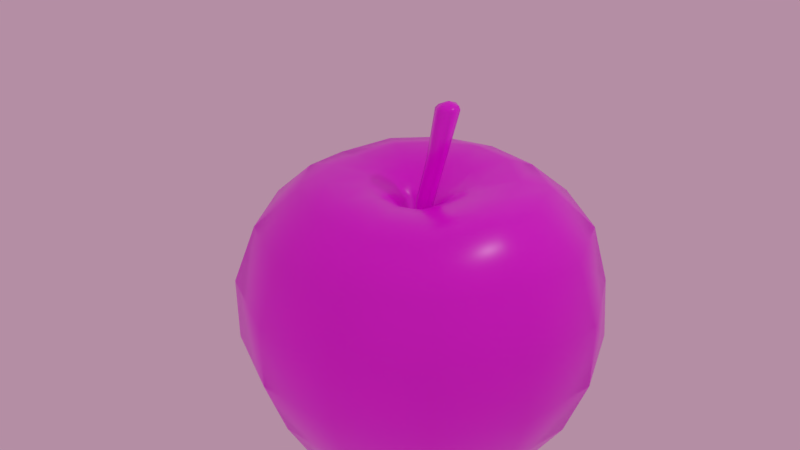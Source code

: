 # Source: apple1.blend  (saved by Blender 2.79.0; exported with 4.5.12 LTS)
import bpy
from mathutils import Matrix  # noqa: F401  (used for matrix-valued properties, if any)

bpy.ops.wm.read_factory_settings(use_empty=True)
scene = bpy.context.scene
scene.name = 'Scene'

# ---- collections
col_collection_1 = bpy.data.collections.new('Collection 1'); scene.collection.children.link(col_collection_1)

# ---- images (referenced by path relative to the original .blend; pixels are not part of the script)
import os
ASSET_DIR = os.environ.get("B2B_ASSET_DIR", "")  # directory of the original .blend (textures are referenced by path, not embedded)
HERE = os.path.dirname(os.path.abspath(__file__))  # packed textures are extracted next to this script under _unpacked/

def load_image(name, relpath, width, height, colorspace="sRGB"):
    """Load a texture the original file referenced (path relative to the .blend, or extracted next to this script)."""
    p = next((c for c in (os.path.join(HERE, relpath), os.path.join(ASSET_DIR, relpath)) if relpath and os.path.exists(c)), "")
    if p:
        img = bpy.data.images.load(p, check_existing=True)
        img.name = name
    else:  # same state as the original file: an image datablock whose file is absent (Cycles renders it pink)
        img = bpy.data.images.new(name, width, height)
        img.source = "FILE"
        img.filepath = "//" + (relpath or name)
    img.colorspace_settings.name = colorspace
    return img
img_apple_1_material_base_color_jpg = load_image('Apple_1_material_Base_Color.jpg', 'Apple_1_material_Base_Color.jpg', 1024, 1024, 'sRGB')
img_apple_1_material_roughness_jpg = load_image('Apple_1_material_Roughness.jpg', 'Apple_1_material_Roughness.jpg', 1024, 1024, 'sRGB')

# ---- materials (node trees are filled in below, after node groups)
mat_apple_1_material = bpy.data.materials.new('Apple_1_material')
mat_apple_1_material.alpha_threshold = 0.0
mat_apple_1_material.roughness = 0.5

# ---- node groups
ng_auto_smooth = bpy.data.node_groups.new('Auto Smooth', 'GeometryNodeTree')
_s = ng_auto_smooth.interface.new_socket(name='Geometry', in_out='OUTPUT', socket_type='NodeSocketGeometry')
_s = ng_auto_smooth.interface.new_socket(name='Geometry', in_out='INPUT', socket_type='NodeSocketGeometry')
_s = ng_auto_smooth.interface.new_socket(name='Angle', in_out='INPUT', socket_type='NodeSocketFloat')
_s.subtype = 'ANGLE'
_s.min_value = 0.0
_s.max_value = 3.142
ng_auto_smooth.is_modifier = True
_N = ng_auto_smooth.nodes; _L = ng_auto_smooth.links
n0 = _N.new('NodeGroupOutput'); n0.name = 'Group Output'; n0.location = (480, -100)
n1 = _N.new('NodeGroupInput'); n1.name = 'Group Input'; n1.location = (-420, -300)
n2 = _N.new('NodeGroupInput'); n2.name = 'Group Input.001'; n2.location = (-60, -100)
n3 = _N.new('GeometryNodeSetShadeSmooth'); n3.name = 'Set Shade Smooth'; n3.location = (120, -100)
n3.domain = 'EDGE'
n4 = _N.new('GeometryNodeSetShadeSmooth'); n4.name = 'Set Shade Smooth.001'; n4.location = (300, -100)
n5 = _N.new('GeometryNodeInputMeshEdgeAngle'); n5.name = 'Edge Angle'; n5.location = (-420, -220)
n6 = _N.new('GeometryNodeInputEdgeSmooth'); n6.name = 'Is Edge Smooth'; n6.location = (-60, -160)
n7 = _N.new('GeometryNodeInputShadeSmooth'); n7.name = 'Is Face Smooth'; n7.location = (-240, -340)
n8 = _N.new('FunctionNodeBooleanMath'); n8.name = 'Boolean Math'; n8.location = (-60, -220)
n9 = _N.new('FunctionNodeCompare'); n9.name = 'Compare'; n9.location = (-240, -180)
n9.operation = 'LESS_EQUAL'
_L.new(n5.outputs[0], n9.inputs[0])
_L.new(n4.outputs[0], n0.inputs[0])
_L.new(n1.outputs[1], n9.inputs[1])
_L.new(n9.outputs[0], n8.inputs[0])
_L.new(n7.outputs[0], n8.inputs[1])
_L.new(n2.outputs[0], n3.inputs[0])
_L.new(n6.outputs[0], n3.inputs[1])
_L.new(n3.outputs[0], n4.inputs[0])
_L.new(n8.outputs[0], n3.inputs[2])
n0.is_active_output = True

# ---- material node trees
mat_apple_1_material.use_nodes = True; mat_apple_1_material.node_tree.nodes.clear()
_N = mat_apple_1_material.node_tree.nodes; _L = mat_apple_1_material.node_tree.links
n0 = _N.new('ShaderNodeTexImage'); n0.name = 'Image Texture'; n0.location = (-420, 420)
n0.width = 140
n0.image = img_apple_1_material_base_color_jpg
n1 = _N.new('ShaderNodeBsdfPrincipled'); n1.name = 'Principled BSDF'; n1.location = (42, 344)
n1.width = 150
n1.subsurface_method = 'BURLEY'
n1.inputs[3].default_value = 1.45
n1.inputs[9].default_value = (1.0, 1.0, 1.0)
n2 = _N.new('ShaderNodeTexImage'); n2.name = 'Image Texture.001'; n2.location = (-278, 193)
n2.width = 154
n2.image = img_apple_1_material_roughness_jpg
n3 = _N.new('ShaderNodeOutputMaterial'); n3.name = 'Material Output'; n3.location = (300, 300)
_L.new(n1.outputs[0], n3.inputs[0])
_L.new(n2.outputs[0], n1.inputs[2])
_L.new(n0.outputs[0], n1.inputs[0])
n3.is_active_output = True

# ---- world
world_world = bpy.data.worlds.new('World'); scene.world = world_world
world_world.color = (0.4575, 0.2714, 0.3721)
world_world.use_sun_shadow = False
world_world.sun_shadow_jitter_overblur = 0.0
world_world.cycles.sampling_method = 'MANUAL'

# ---- cameras
cam_camera = bpy.data.cameras.new('Camera')
cam_camera.clip_end = 100.0
cam_camera.lens = 35.0
cam_camera.sensor_width = 32.0
cam_camera.sensor_height = 18.0
cam_camera.ortho_scale = 7.314
cam_camera.dof.focus_distance = 0.0

# ---- lights
light_lamp = bpy.data.lights.new('Lamp', 'POINT')
light_lamp.transmission_factor = 0.0
light_lamp.cutoff_distance = 30.0
light_lamp.energy = 100.0
light_lamp.shadow_buffer_clip_start = 1.001
light_lamp.shadow_soft_size = 0.1
light_lamp.shadow_maximum_resolution = 0.006
light_lamp.use_absolute_resolution = True

# ---- meshes
me_apple = bpy.data.meshes.new('apple')
me_apple.from_pydata([(-0.2151, 0.01824, 0.7587), (-1.503, 0.06164, 1.225), (-1.978, 0.1315, 0.8408), (-2.215, 0.1154, 0.1476), (-2.159, 0.1154, -0.6285), (-0.4369, -0.06682, -2.184), (-0.1876, 0.1005, 0.7689), (-1.31, 0.7248, 1.291), (-1.796, 1.005, 0.849), (-2.007, 1.123, 0.1476), (-1.951, 1.122, -0.6285), (-1.778, 1.011, -1.352), (-1.505, 0.8103, -1.876), (-0.3526, 0.07284, -2.179), (0.05096, 0.01901, 0.6201), (-0.08949, 0.1785, 0.7736), (-0.8419, 1.203, 1.315), (-1.156, 1.604, 0.9215), (-1.3, 1.848, 0.171), (-1.297, 1.827, -0.6285), (-1.158, 1.654, -1.351), (-0.9576, 1.382, -1.878), (-0.1686, 0.2434, -2.179), (-0.1723, 1.422, 1.316), (-0.2273, 1.876, 0.9365), (-0.2649, 2.165, 0.2454), (-0.2649, 2.152, -0.6123), (-0.2281, 1.935, -1.35), (-0.1956, 1.623, -1.884), (0.03888, 0.1832, 0.7736), (0.5588, 1.321, 1.316), (0.8061, 1.721, 0.9366), (0.8928, 1.995, 0.2455), (0.8928, 1.982, -0.6123), (0.8086, 1.778, -1.35), (0.6206, 1.515, -1.884), (0.02701, 0.2354, -2.164), (0.1655, 0.09844, 0.7754), (1.118, 0.9615, 1.306), (1.549, 1.279, 0.8511), (1.695, 1.407, 0.1614), (1.73, 1.471, -0.6285), (1.551, 1.288, -1.351), (1.268, 1.095, -1.879), (0.1573, 0.06898, -2.179), (1.429, 0.3373, 1.328), (1.965, 0.4223, 0.8537), (2.215, 0.4858, 0.1476), (2.215, 0.4858, -0.6285), (1.968, 0.4218, -1.351), (1.631, 0.3782, -1.879), (0.1375, -0.08244, 0.7633), (1.396, -0.3282, 1.327), (1.888, -0.4532, 0.855), (2.138, -0.511, 0.1476), (2.138, -0.511, -0.6285), (1.894, -0.4559, -1.35), (1.586, -0.3874, -1.884), (0.2219, -0.1231, -2.165), (1.082, -0.9734, 1.24), (1.446, -1.264, 0.8416), (1.644, -1.44, 0.1476), (1.644, -1.44, -0.6285), (1.451, -1.27, -1.35), (1.22, -1.077, -1.884), (0.08333, -0.2918, -2.172), (0.03309, -0.2117, 0.7673), (0.5056, -1.332, 1.225), (0.6832, -1.791, 0.8408), (0.7774, -2.039, 0.1476), (0.7774, -2.039, -0.6285), (0.6857, -1.798, -1.35), (0.5779, -1.522, -1.884), (-0.08953, -0.164, 0.7735), (-0.1791, -1.407, 1.288), (-0.2432, -1.901, 0.8408), (-0.2709, -2.165, 0.1476), (-0.2709, -2.165, -0.6285), (-0.244, -1.909, -1.35), (-0.1996, -1.617, -1.884), (-0.1292, -0.3534, -2.179), (-0.08712, -0.0555, -2.111), (-0.8447, -1.153, 1.288), (-1.162, -1.549, 0.8408), (-1.307, -1.778, 0.1476), (-1.307, -1.778, -0.6285), (-1.166, -1.555, -1.35), (-0.954, -1.339, -1.882), (-0.3066, -0.2512, -2.179), (-0.1877, -0.06239, 0.7689), (-1.308, -0.5899, 1.288), (-1.792, -0.7434, 0.8408), (-2.005, -0.8752, 0.1476), (-1.949, -0.8752, -0.6285), (-1.779, -0.7469, -1.35), (-1.48, -0.7082, -1.882), (-1.964, 0.1306, -1.351), (-1.661, 0.04282, -1.88), (-1.177, 0.6485, -2.148), (-0.7512, 1.105, -2.15), (-0.1557, 1.306, -2.153), (0.4806, 1.223, -2.152), (0.9923, 0.8841, -2.15), (1.28, 0.3229, -2.15), (1.203, -0.2962, -2.216), (0.967, -0.8348, -2.153), (0.4579, -1.187, -2.153), (-0.1578, -1.263, -2.153), (-0.7495, -1.042, -2.152), (-1.165, -0.5543, -2.152), (-1.297, 0.03829, -2.129), (-1.158, 0.03767, 1.27), (-1.002, 0.5487, 1.348), (-0.6395, 0.9254, 1.37), (-0.1337, 1.1, 1.414), (0.4134, 1.028, 1.417), (0.8433, 0.7436, 1.368), (1.084, 0.2696, 1.382), (1.068, -0.2461, 1.37), (0.8257, -0.7306, 1.294), (0.3868, -1.014, 1.312), (-0.1371, -1.073, 1.357), (-0.641, -0.8814, 1.357), (-1.001, -0.4639, 1.347), (-0.6997, 0.0263, 1.245), (-0.6055, 0.3294, 1.278), (-0.3899, 0.5549, 1.292), (-0.09245, 0.6599, 1.341), (0.228, 0.6182, 1.34), (0.4829, 0.4482, 1.292), (0.6259, 0.1688, 1.3), (0.6183, -0.1378, 1.29), (0.4748, -0.4221, 1.243), (0.2158, -0.5919, 1.261), (-0.09399, -0.6274, 1.286), (-0.3906, -0.5147, 1.286), (-0.605, -0.271, 1.278), (-0.4535, 0.02182, 1.139), (-0.3946, 0.2136, 1.161), (-0.2582, 0.3577, 1.171), (-0.07115, 0.4247, 1.171), (0.1299, 0.3995, 1.171), (0.292, 0.2915, 1.172), (0.3837, 0.115, 1.178), (0.3793, -0.08026, 1.169), (0.2862, -0.2579, 1.137), (0.1233, -0.4325, 1.152), (-0.07188, -0.3896, 1.168), (-0.2583, -0.3182, 1.168), (-0.342, -0.1659, 1.16), (-0.2863, 0.02009, 0.994), (-0.264, 0.1423, 1.008), (-0.1769, 0.2342, 1.014), (-0.05832, 0.2773, 1.014), (0.06865, 0.2611, 1.013), (0.1711, 0.1916, 1.013), (0.2287, 0.08, 1.016), (0.2269, -0.0438, 1.01), (0.1694, -0.1767, 0.9914), (0.06575, -0.2932, 1.003), (-0.05871, -0.263, 1.012), (-0.1612, -0.1958, 1.012), (-0.2122, -0.09976, 1.008), (-0.8743, 0.3886, -2.336), (-0.5826, 0.7113, -2.337), (-0.1725, 0.8602, -2.338), (0.2644, 0.8057, -2.338), (0.6216, 0.5624, -2.337), (0.823, 0.1747, -2.337), (0.8168, -0.2565, -2.338), (0.6148, -0.6403, -2.338), (0.2609, -0.8887, -2.291), (-0.1731, -0.9395, -2.338), (-0.5823, -0.7852, -2.338), (-0.8542, -0.4443, -2.292), (-0.9525, -0.01481, -2.236), (-0.5377, 0.1902, -2.269), (-0.3732, 0.3732, -2.269), (-0.1417, 0.4584, -2.27), (0.1049, 0.4278, -2.27), (0.3071, 0.2895, -2.269), (0.4212, 0.07049, -2.269), (0.4187, -0.1741, -2.319), (0.3043, -0.3916, -2.27), (0.1043, -0.5378, -2.2), (-0.1504, -0.5666, -2.237), (-0.3732, -0.4736, -2.27), (-0.5367, -0.2867, -2.27), (-0.6039, -0.04654, -2.242), (0.02081, 0.1, 0.6141), (0.3298, 0.1931, 2.295), (0.1075, 0.04996, 0.6141), (0.4417, 0.1245, 2.295), (0.1075, -0.05011, 0.6141), (0.4417, 0.01114, 2.295), (0.02081, -0.1001, 0.6141), (0.3298, -0.03359, 2.295), (-0.06586, -0.05011, 0.6141), (0.2317, 0.0231, 2.295), (-0.06586, 0.04996, 0.6141), (0.2317, 0.1365, 2.295), (0.2966, 0.09943, 1.652), (0.3074, -0.007418, 1.652), (0.1981, -0.0711, 1.652), (0.09965, -0.01426, 1.652), (0.09965, 0.09943, 1.652), (0.1981, 0.1563, 1.652), (0.1364, 0.07417, 1.055), (0.1364, -0.03271, 1.055), (0.04386, -0.08615, 1.055), (-0.0487, -0.03271, 1.055), (-0.0487, 0.07417, 1.055), (0.04386, 0.1276, 1.055), (0.4585, 0.1287, 2.254), (0.3226, 0.2112, 2.254), (0.4585, -0.01235, 2.254), (0.3226, -0.07093, 2.254), (0.2004, -0.0003879, 2.254), (0.2004, 0.1407, 2.254), (0.3298, 0.07978, 2.338)], [], [(3, 2, 8, 9), (81, 5, 13), (150, 0, 6, 151), (97, 96, 11, 12), (4, 3, 9, 10), (2, 1, 7, 8), (110, 97, 12, 98), (0, 14, 6), (96, 4, 10, 11), (10, 9, 18, 19), (8, 7, 16, 17), (98, 12, 21, 99), (6, 14, 15), (11, 10, 19, 20), (9, 8, 17, 18), (81, 13, 22), (151, 6, 15, 152), (12, 11, 20, 21), (17, 16, 23, 24), (99, 21, 28, 100), (20, 19, 26, 27), (18, 17, 24, 25), (152, 15, 153), (21, 20, 27, 28), (19, 18, 25, 26), (100, 28, 35, 101), (15, 14, 29), (27, 26, 33, 34), (25, 24, 31, 32), (81, 22, 36), (153, 15, 29, 154), (28, 27, 34, 35), (26, 25, 32, 33), (24, 23, 30, 31), (34, 33, 41, 42), (32, 31, 39, 40), (81, 36, 44), (154, 29, 37, 155), (35, 34, 42, 43), (33, 32, 40, 41), (31, 30, 38, 39), (101, 35, 43, 102), (29, 14, 37), (40, 39, 46, 47), (155, 37, 156), (43, 42, 49, 50), (41, 40, 47, 48), (39, 38, 45, 46), (102, 43, 50, 103), (42, 41, 48, 49), (156, 37, 51, 157), (50, 49, 56, 57), (48, 47, 54, 55), (46, 45, 52, 53), (103, 50, 57, 104), (37, 14, 51), (49, 48, 55, 56), (47, 46, 53, 54), (81, 44, 58), (55, 54, 61, 62), (53, 52, 59, 60), (104, 57, 64, 105), (56, 55, 62, 63), (54, 53, 60, 61), (81, 58, 65), (157, 51, 158), (57, 56, 63, 64), (60, 59, 67, 68), (105, 64, 72, 106), (51, 14, 66), (63, 62, 70, 71), (61, 60, 68, 69), (158, 51, 66, 159), (64, 63, 71, 72), (62, 61, 69, 70), (66, 14, 73), (71, 70, 77, 78), (69, 68, 75, 76), (81, 65, 80), (159, 66, 73, 160), (72, 71, 78, 79), (70, 69, 76, 77), (68, 67, 74, 75), (106, 72, 79, 107), (76, 75, 83, 84), (81, 80, 88), (160, 73, 161), (79, 78, 86, 87), (77, 76, 84, 85), (75, 74, 82, 83), (107, 79, 87, 108), (78, 77, 85, 86), (161, 73, 89, 162), (87, 86, 94, 95), (85, 84, 92, 93), (83, 82, 90, 91), (108, 87, 95, 109), (73, 14, 89), (86, 85, 93, 94), (84, 83, 91, 92), (95, 94, 96, 97), (93, 92, 3, 4), (91, 90, 1, 2), (109, 95, 97, 110), (89, 14, 0), (94, 93, 4, 96), (92, 91, 2, 3), (81, 88, 5), (162, 89, 0, 150), (174, 109, 110, 175), (173, 108, 109, 174), (172, 107, 108, 173), (171, 106, 107, 172), (170, 105, 106, 171), (169, 104, 105, 170), (168, 103, 104, 169), (167, 102, 103, 168), (166, 101, 102, 167), (165, 100, 101, 166), (164, 99, 100, 165), (163, 98, 99, 164), (175, 110, 98, 163), (90, 123, 111, 1), (82, 122, 123, 90), (74, 121, 122, 82), (67, 120, 121, 74), (59, 119, 120, 67), (52, 118, 119, 59), (45, 117, 118, 52), (38, 116, 117, 45), (30, 115, 116, 38), (23, 114, 115, 30), (16, 113, 114, 23), (7, 112, 113, 16), (1, 111, 112, 7), (123, 136, 124, 111), (122, 135, 136, 123), (121, 134, 135, 122), (120, 133, 134, 121), (119, 132, 133, 120), (118, 131, 132, 119), (117, 130, 131, 118), (116, 129, 130, 117), (115, 128, 129, 116), (114, 127, 128, 115), (113, 126, 127, 114), (112, 125, 126, 113), (111, 124, 125, 112), (136, 149, 137, 124), (135, 148, 149, 136), (134, 147, 148, 135), (133, 146, 147, 134), (132, 145, 146, 133), (131, 144, 145, 132), (130, 143, 144, 131), (129, 142, 143, 130), (128, 141, 142, 129), (127, 140, 141, 128), (126, 139, 140, 127), (125, 138, 139, 126), (124, 137, 138, 125), (149, 162, 150, 137), (148, 161, 162, 149), (147, 160, 161, 148), (146, 159, 160, 147), (145, 158, 159, 146), (144, 157, 158, 145), (143, 156, 157, 144), (142, 155, 156, 143), (141, 154, 155, 142), (140, 153, 154, 141), (139, 152, 153, 140), (138, 151, 152, 139), (137, 150, 151, 138), (188, 175, 163, 176), (176, 163, 164, 177), (177, 164, 165, 178), (178, 165, 166, 179), (179, 166, 167, 180), (180, 167, 168, 181), (181, 168, 169, 182), (182, 169, 170, 183), (183, 170, 171, 184), (184, 171, 172, 185), (185, 172, 173, 186), (186, 173, 174, 187), (187, 174, 175, 188), (88, 187, 188, 5), (88, 186, 187), (80, 185, 186, 88), (65, 184, 185, 80), (65, 183, 184), (58, 182, 183, 65), (44, 181, 182, 58), (44, 180, 181), (36, 179, 180, 44), (22, 178, 179, 36), (22, 177, 178), (13, 176, 177, 22), (5, 188, 176, 13), (206, 214, 213, 201), (201, 213, 215, 202), (202, 215, 216, 203), (196, 194, 219), (203, 216, 217, 204), (204, 217, 218, 205), (189, 191, 193, 195, 197, 199), (212, 206, 201, 207), (207, 201, 202, 208), (208, 202, 203, 209), (209, 203, 204, 210), (210, 204, 205, 211), (211, 205, 206, 212), (199, 211, 212, 189), (197, 210, 211, 199), (195, 209, 210, 197), (193, 208, 209, 195), (191, 207, 208, 193), (189, 212, 207, 191), (205, 218, 214, 206), (190, 192, 213, 214), (192, 194, 215, 213), (194, 196, 216, 215), (196, 198, 217, 216), (198, 200, 218, 217), (200, 190, 214, 218), (198, 196, 219), (200, 198, 219), (192, 190, 219), (190, 200, 219), (194, 192, 219)])
me_apple.polygons.foreach_set('use_smooth', [True] * 231)
_uv = me_apple.uv_layers.new(name='UVMap')
_uv.uv.foreach_set('vector', [0.4531, 0.4659, 0.5174, 0.4321, 0.5668, 0.4903, 0.5277, 0.5496, 0.2377, 0.7637, 0.2157, 0.7619, 0.222, 0.7537, 0.2838, 0.2986, 0.28, 0.2785, 0.2846, 0.2769, 0.2976, 0.2937, 0.1258, 0.7436, 0.07907, 0.7294, 0.1055, 0.6572, 0.1434, 0.6899, 0.3489, 0.5239, 0.4531, 0.4659, 0.5277, 0.5496, 0.4732, 0.6446, 0.5174, 0.4321, 0.5593, 0.4023, 0.5982, 0.4406, 0.5668, 0.4903, 0.1568, 0.7479, 0.1258, 0.7436, 0.1434, 0.6899, 0.1703, 0.7073, 0.28, 0.2785, 0.2776, 0.2662, 0.2846, 0.2769, 0.07907, 0.7294, 0.001696, 0.7187, 0.04818, 0.6131, 0.1055, 0.6572, 0.4732, 0.6446, 0.5277, 0.5496, 0.6312, 0.5847, 0.6184, 0.6893, 0.5668, 0.4903, 0.5982, 0.4406, 0.6479, 0.455, 0.6393, 0.5061, 0.1703, 0.7073, 0.1434, 0.6899, 0.1873, 0.653, 0.2027, 0.6802, 0.2846, 0.2769, 0.2776, 0.2662, 0.288, 0.2709, 0.1055, 0.6572, 0.04818, 0.6131, 0.1272, 0.5444, 0.1642, 0.6095, 0.5277, 0.5496, 0.5668, 0.4903, 0.6393, 0.5061, 0.6312, 0.5847, 0.2377, 0.7637, 0.222, 0.7537, 0.2348, 0.7446, 0.2976, 0.2937, 0.2846, 0.2769, 0.288, 0.2709, 0.3077, 0.2829, 0.1434, 0.6899, 0.1055, 0.6572, 0.1642, 0.6095, 0.1873, 0.653, 0.6393, 0.5061, 0.6479, 0.455, 0.7003, 0.4449, 0.7184, 0.4891, 0.2027, 0.6802, 0.1873, 0.653, 0.2441, 0.6431, 0.244, 0.6723, 0.1642, 0.6095, 0.1272, 0.5444, 0.2435, 0.5155, 0.2452, 0.5929, 0.6312, 0.5847, 0.6393, 0.5061, 0.7184, 0.4891, 0.7437, 0.5564, 0.3077, 0.2829, 0.288, 0.2709, 0.3109, 0.2678, 0.1873, 0.653, 0.1642, 0.6095, 0.2452, 0.5929, 0.2441, 0.6431, 0.6184, 0.6893, 0.6312, 0.5847, 0.7437, 0.5564, 0.7923, 0.6711, 0.244, 0.6723, 0.2441, 0.6431, 0.3013, 0.6571, 0.2858, 0.6823, 0.288, 0.2709, 0.2776, 0.2662, 0.2871, 0.2637, 0.2452, 0.5929, 0.2435, 0.5155, 0.3701, 0.5485, 0.3307, 0.6176, 0.7437, 0.5564, 0.7184, 0.4891, 0.7856, 0.4363, 0.8419, 0.4833, 0.2377, 0.7637, 0.2348, 0.7446, 0.2468, 0.7468, 0.3109, 0.2678, 0.288, 0.2709, 0.2871, 0.2637, 0.3065, 0.2534, 0.2441, 0.6431, 0.2452, 0.5929, 0.3307, 0.6176, 0.3013, 0.6571, 0.7923, 0.6711, 0.7437, 0.5564, 0.8419, 0.4833, 0.935, 0.5501, 0.7184, 0.4891, 0.7003, 0.4449, 0.7449, 0.4123, 0.7856, 0.4363, 0.3307, 0.6176, 0.3701, 0.5485, 0.4486, 0.6248, 0.3885, 0.6675, 0.8419, 0.4833, 0.7856, 0.4363, 0.8245, 0.3764, 0.8948, 0.389, 0.2377, 0.7637, 0.2468, 0.7468, 0.2539, 0.7578, 0.3065, 0.2534, 0.2871, 0.2637, 0.2809, 0.258, 0.2975, 0.2418, 0.3013, 0.6571, 0.3307, 0.6176, 0.3885, 0.6675, 0.3443, 0.6926, 0.935, 0.5501, 0.8419, 0.4833, 0.8948, 0.389, 0.9929, 0.4106, 0.7856, 0.4363, 0.7449, 0.4123, 0.769, 0.3684, 0.8245, 0.3764, 0.2858, 0.6823, 0.3013, 0.6571, 0.3443, 0.6926, 0.3177, 0.7088, 0.2871, 0.2637, 0.2776, 0.2662, 0.2809, 0.258, 0.8948, 0.389, 0.8245, 0.3764, 0.822, 0.2972, 0.8892, 0.2772, 0.2975, 0.2418, 0.2809, 0.258, 0.283, 0.2356, 0.3443, 0.6926, 0.3885, 0.6675, 0.4142, 0.7449, 0.365, 0.7472, 0.9929, 0.4106, 0.8948, 0.389, 0.8892, 0.2772, 0.9856, 0.249, 0.8245, 0.3764, 0.769, 0.3684, 0.7676, 0.3155, 0.822, 0.2972, 0.3177, 0.7088, 0.3443, 0.6926, 0.365, 0.7472, 0.3331, 0.7489, 0.3885, 0.6675, 0.4486, 0.6248, 0.4885, 0.7355, 0.4142, 0.7449, 0.283, 0.2356, 0.2809, 0.258, 0.2715, 0.2605, 0.2676, 0.2356, 0.365, 0.7472, 0.4142, 0.7449, 0.4017, 0.8188, 0.3549, 0.8023, 0.9856, 0.249, 0.8892, 0.2772, 0.8355, 0.1862, 0.9116, 0.1169, 0.822, 0.2972, 0.7676, 0.3155, 0.7414, 0.2735, 0.7814, 0.2366, 0.3331, 0.7489, 0.365, 0.7472, 0.3549, 0.8023, 0.3211, 0.7892, 0.2809, 0.258, 0.2776, 0.2662, 0.2715, 0.2605, 0.4142, 0.7449, 0.4885, 0.7355, 0.4731, 0.8438, 0.4017, 0.8188, 0.8892, 0.2772, 0.822, 0.2972, 0.7814, 0.2366, 0.8355, 0.1862, 0.2377, 0.7637, 0.2539, 0.7578, 0.2561, 0.77, 0.9116, 0.1169, 0.8355, 0.1862, 0.7419, 0.1242, 0.7786, 0.02774, 0.7814, 0.2366, 0.7414, 0.2735, 0.6989, 0.2384, 0.7184, 0.1922, 0.3211, 0.7892, 0.3549, 0.8023, 0.322, 0.8484, 0.3026, 0.8241, 0.4017, 0.8188, 0.4731, 0.8438, 0.4086, 0.9404, 0.356, 0.8845, 0.8355, 0.1862, 0.7814, 0.2366, 0.7184, 0.1922, 0.7419, 0.1242, 0.2377, 0.7637, 0.2561, 0.77, 0.2466, 0.7797, 0.2676, 0.2356, 0.2715, 0.2605, 0.2525, 0.2473, 0.3549, 0.8023, 0.4017, 0.8188, 0.356, 0.8845, 0.322, 0.8484, 0.7184, 0.1922, 0.6989, 0.2384, 0.6451, 0.2337, 0.6398, 0.1817, 0.3026, 0.8241, 0.322, 0.8484, 0.2721, 0.8737, 0.2655, 0.8435, 0.2715, 0.2605, 0.2776, 0.2662, 0.2657, 0.2674, 0.356, 0.8845, 0.4086, 0.9404, 0.3053, 0.997, 0.2845, 0.9226, 0.7419, 0.1242, 0.7184, 0.1922, 0.6398, 0.1817, 0.6313, 0.1115, 0.2525, 0.2473, 0.2715, 0.2605, 0.2657, 0.2674, 0.2437, 0.2654, 0.322, 0.8484, 0.356, 0.8845, 0.2845, 0.9226, 0.2721, 0.8737, 0.7786, 0.02774, 0.7419, 0.1242, 0.6313, 0.1115, 0.6204, 0.008331, 0.2657, 0.2674, 0.2776, 0.2662, 0.2685, 0.2744, 0.2845, 0.9226, 0.3053, 0.997, 0.1865, 0.9984, 0.2028, 0.9225, 0.6313, 0.1115, 0.6398, 0.1817, 0.5651, 0.2113, 0.526, 0.1503, 0.2377, 0.7637, 0.2466, 0.7797, 0.2329, 0.7821, 0.2437, 0.2654, 0.2657, 0.2674, 0.2685, 0.2744, 0.2466, 0.2809, 0.2721, 0.8737, 0.2845, 0.9226, 0.2028, 0.9225, 0.2161, 0.8749, 0.6204, 0.008331, 0.6313, 0.1115, 0.526, 0.1503, 0.4687, 0.0626, 0.6398, 0.1817, 0.6451, 0.2337, 0.5967, 0.2557, 0.5651, 0.2113, 0.2655, 0.8435, 0.2721, 0.8737, 0.2161, 0.8749, 0.2236, 0.8443, 0.526, 0.1503, 0.5651, 0.2113, 0.5097, 0.2748, 0.4467, 0.2385, 0.2377, 0.7637, 0.2329, 0.7821, 0.2226, 0.7744, 0.2466, 0.2809, 0.2685, 0.2744, 0.2559, 0.2919, 0.2161, 0.8749, 0.2028, 0.9225, 0.1276, 0.8819, 0.1645, 0.849, 0.4687, 0.0626, 0.526, 0.1503, 0.4467, 0.2385, 0.3531, 0.188, 0.5651, 0.2113, 0.5967, 0.2557, 0.561, 0.2957, 0.5097, 0.2748, 0.2236, 0.8443, 0.2161, 0.8749, 0.1645, 0.849, 0.1854, 0.8253, 0.2028, 0.9225, 0.1865, 0.9984, 0.07684, 0.9413, 0.1276, 0.8819, 0.2559, 0.2919, 0.2685, 0.2744, 0.2752, 0.2786, 0.2666, 0.2977, 0.1645, 0.849, 0.1276, 0.8819, 0.08317, 0.8066, 0.1322, 0.7993, 0.3531, 0.188, 0.4467, 0.2385, 0.4223, 0.3588, 0.3111, 0.3577, 0.5097, 0.2748, 0.561, 0.2957, 0.5504, 0.3497, 0.499, 0.3582, 0.1854, 0.8253, 0.1645, 0.849, 0.1322, 0.7993, 0.162, 0.789, 0.2685, 0.2744, 0.2776, 0.2662, 0.2752, 0.2786, 0.1276, 0.8819, 0.07684, 0.9413, 0.01152, 0.8348, 0.08317, 0.8066, 0.4467, 0.2385, 0.5097, 0.2748, 0.499, 0.3582, 0.4223, 0.3588, 0.1322, 0.7993, 0.08317, 0.8066, 0.07907, 0.7294, 0.1258, 0.7436, 0.3111, 0.3577, 0.4223, 0.3588, 0.4531, 0.4659, 0.3489, 0.5239, 0.499, 0.3582, 0.5504, 0.3497, 0.5593, 0.4023, 0.5174, 0.4321, 0.162, 0.789, 0.1322, 0.7993, 0.1258, 0.7436, 0.1568, 0.7479, 0.2752, 0.2786, 0.2776, 0.2662, 0.28, 0.2785, 0.08317, 0.8066, 0.01152, 0.8348, 0.001696, 0.7187, 0.07907, 0.7294, 0.4223, 0.3588, 0.499, 0.3582, 0.5174, 0.4321, 0.4531, 0.4659, 0.2377, 0.7637, 0.2226, 0.7744, 0.2157, 0.7619, 0.2666, 0.2977, 0.2752, 0.2786, 0.28, 0.2785, 0.2838, 0.2986, 0.1851, 0.7839, 0.162, 0.789, 0.1568, 0.7479, 0.1812, 0.7544, 0.2009, 0.8072, 0.1854, 0.8253, 0.162, 0.789, 0.1851, 0.7839, 0.2253, 0.8199, 0.2236, 0.8443, 0.1854, 0.8253, 0.2009, 0.8072, 0.2541, 0.8202, 0.2655, 0.8435, 0.2236, 0.8443, 0.2253, 0.8199, 0.2792, 0.8064, 0.3026, 0.8241, 0.2655, 0.8435, 0.2541, 0.8202, 0.2953, 0.7834, 0.3211, 0.7892, 0.3026, 0.8241, 0.2792, 0.8064, 0.299, 0.7557, 0.3331, 0.7489, 0.3211, 0.7892, 0.2953, 0.7834, 0.2888, 0.7287, 0.3177, 0.7088, 0.3331, 0.7489, 0.299, 0.7557, 0.2672, 0.7102, 0.2858, 0.6823, 0.3177, 0.7088, 0.2888, 0.7287, 0.2393, 0.7035, 0.244, 0.6723, 0.2858, 0.6823, 0.2672, 0.7102, 0.2116, 0.7099, 0.2027, 0.6802, 0.244, 0.6723, 0.2393, 0.7035, 0.1907, 0.7282, 0.1703, 0.7073, 0.2027, 0.6802, 0.2116, 0.7099, 0.1812, 0.7544, 0.1568, 0.7479, 0.1703, 0.7073, 0.1907, 0.7282, 0.5504, 0.3497, 0.5757, 0.347, 0.5829, 0.3875, 0.5593, 0.4023, 0.561, 0.2957, 0.5849, 0.3067, 0.5757, 0.347, 0.5504, 0.3497, 0.5967, 0.2557, 0.6114, 0.2765, 0.5849, 0.3067, 0.561, 0.2957, 0.6451, 0.2337, 0.6486, 0.2612, 0.6114, 0.2765, 0.5967, 0.2557, 0.6989, 0.2384, 0.6893, 0.265, 0.6486, 0.2612, 0.6451, 0.2337, 0.7414, 0.2735, 0.7227, 0.2902, 0.6893, 0.265, 0.6989, 0.2384, 0.7676, 0.3155, 0.7417, 0.3234, 0.7227, 0.2902, 0.7414, 0.2735, 0.769, 0.3684, 0.7424, 0.3636, 0.7417, 0.3234, 0.7676, 0.3155, 0.7449, 0.4123, 0.7239, 0.3976, 0.7424, 0.3636, 0.769, 0.3684, 0.7003, 0.4449, 0.691, 0.4214, 0.7239, 0.3976, 0.7449, 0.4123, 0.6479, 0.455, 0.6514, 0.4286, 0.691, 0.4214, 0.7003, 0.4449, 0.5982, 0.4406, 0.6131, 0.4169, 0.6514, 0.4286, 0.6479, 0.455, 0.5593, 0.4023, 0.5829, 0.3875, 0.6131, 0.4169, 0.5982, 0.4406, 0.5757, 0.347, 0.609, 0.3459, 0.6142, 0.3695, 0.5829, 0.3875, 0.5849, 0.3067, 0.6145, 0.3223, 0.609, 0.3459, 0.5757, 0.347, 0.6114, 0.2765, 0.6301, 0.3045, 0.6145, 0.3223, 0.5849, 0.3067, 0.6486, 0.2612, 0.6524, 0.2965, 0.6301, 0.3045, 0.6114, 0.2765, 0.6893, 0.265, 0.6762, 0.299, 0.6524, 0.2965, 0.6486, 0.2612, 0.7227, 0.2902, 0.6963, 0.3127, 0.6762, 0.299, 0.6893, 0.265, 0.7417, 0.3234, 0.7073, 0.3327, 0.6963, 0.3127, 0.7227, 0.2902, 0.7424, 0.3636, 0.7072, 0.3563, 0.7073, 0.3327, 0.7417, 0.3234, 0.7239, 0.3976, 0.6971, 0.3772, 0.7072, 0.3563, 0.7424, 0.3636, 0.691, 0.4214, 0.6779, 0.3912, 0.6971, 0.3772, 0.7239, 0.3976, 0.6514, 0.4286, 0.6542, 0.3943, 0.6779, 0.3912, 0.691, 0.4214, 0.6131, 0.4169, 0.6316, 0.3872, 0.6542, 0.3943, 0.6514, 0.4286, 0.5829, 0.3875, 0.6142, 0.3695, 0.6316, 0.3872, 0.6131, 0.4169, 0.609, 0.3459, 0.6311, 0.3437, 0.632, 0.3596, 0.6142, 0.3695, 0.6145, 0.3223, 0.6315, 0.3314, 0.6311, 0.3437, 0.609, 0.3459, 0.6301, 0.3045, 0.6406, 0.3206, 0.6315, 0.3314, 0.6145, 0.3223, 0.6524, 0.2965, 0.6524, 0.3125, 0.6406, 0.3206, 0.6301, 0.3045, 0.6762, 0.299, 0.6688, 0.3178, 0.6524, 0.3125, 0.6524, 0.2965, 0.6963, 0.3127, 0.6811, 0.3254, 0.6688, 0.3178, 0.6762, 0.299, 0.7073, 0.3327, 0.6877, 0.3376, 0.6811, 0.3254, 0.6963, 0.3127, 0.7072, 0.3563, 0.6875, 0.3518, 0.6877, 0.3376, 0.7073, 0.3327, 0.6971, 0.3772, 0.6807, 0.364, 0.6875, 0.3518, 0.7072, 0.3563, 0.6779, 0.3912, 0.6692, 0.3723, 0.6807, 0.364, 0.6971, 0.3772, 0.6542, 0.3943, 0.6554, 0.3748, 0.6692, 0.3723, 0.6779, 0.3912, 0.6316, 0.3872, 0.6419, 0.3703, 0.6554, 0.3748, 0.6542, 0.3943, 0.6142, 0.3695, 0.632, 0.3596, 0.6419, 0.3703, 0.6316, 0.3872, 0.6311, 0.3437, 0.6448, 0.3439, 0.6447, 0.3524, 0.632, 0.3596, 0.6315, 0.3314, 0.6449, 0.3372, 0.6448, 0.3439, 0.6311, 0.3437, 0.6406, 0.3206, 0.6485, 0.3308, 0.6449, 0.3372, 0.6315, 0.3314, 0.6524, 0.3125, 0.6543, 0.326, 0.6485, 0.3308, 0.6406, 0.3206, 0.6688, 0.3178, 0.6626, 0.3294, 0.6543, 0.326, 0.6524, 0.3125, 0.6811, 0.3254, 0.6696, 0.3346, 0.6626, 0.3294, 0.6688, 0.3178, 0.6877, 0.3376, 0.6734, 0.3411, 0.6696, 0.3346, 0.6811, 0.3254, 0.6875, 0.3518, 0.6732, 0.3487, 0.6734, 0.3411, 0.6877, 0.3376, 0.6807, 0.364, 0.6696, 0.3554, 0.6732, 0.3487, 0.6875, 0.3518, 0.6692, 0.3723, 0.6634, 0.3598, 0.6696, 0.3554, 0.6807, 0.364, 0.6554, 0.3748, 0.656, 0.3608, 0.6634, 0.3598, 0.6692, 0.3723, 0.6419, 0.3703, 0.6489, 0.3583, 0.656, 0.3608, 0.6554, 0.3748, 0.632, 0.3596, 0.6447, 0.3524, 0.6489, 0.3583, 0.6419, 0.3703, 0.2044, 0.7592, 0.1812, 0.7544, 0.1907, 0.7282, 0.2104, 0.7441, 0.2104, 0.7441, 0.1907, 0.7282, 0.2116, 0.7099, 0.2225, 0.7336, 0.2225, 0.7336, 0.2116, 0.7099, 0.2393, 0.7035, 0.2382, 0.73, 0.2382, 0.73, 0.2393, 0.7035, 0.2672, 0.7102, 0.2539, 0.7339, 0.2539, 0.7339, 0.2672, 0.7102, 0.2888, 0.7287, 0.2659, 0.7444, 0.2659, 0.7444, 0.2888, 0.7287, 0.299, 0.7557, 0.2717, 0.7595, 0.2717, 0.7595, 0.299, 0.7557, 0.2953, 0.7834, 0.2707, 0.7756, 0.2707, 0.7756, 0.2953, 0.7834, 0.2792, 0.8064, 0.261, 0.7881, 0.261, 0.7881, 0.2792, 0.8064, 0.2541, 0.8202, 0.2463, 0.7955, 0.2463, 0.7955, 0.2541, 0.8202, 0.2253, 0.8199, 0.2297, 0.7958, 0.2297, 0.7958, 0.2253, 0.8199, 0.2009, 0.8072, 0.216, 0.7886, 0.216, 0.7886, 0.2009, 0.8072, 0.1851, 0.7839, 0.2067, 0.7756, 0.2067, 0.7756, 0.1851, 0.7839, 0.1812, 0.7544, 0.2044, 0.7592, 0.2226, 0.7744, 0.2067, 0.7756, 0.2044, 0.7592, 0.2157, 0.7619, 0.2226, 0.7744, 0.216, 0.7886, 0.2067, 0.7756, 0.2329, 0.7821, 0.2297, 0.7958, 0.216, 0.7886, 0.2226, 0.7744, 0.2466, 0.7797, 0.2463, 0.7955, 0.2297, 0.7958, 0.2329, 0.7821, 0.2466, 0.7797, 0.261, 0.7881, 0.2463, 0.7955, 0.2561, 0.77, 0.2707, 0.7756, 0.261, 0.7881, 0.2466, 0.7797, 0.2539, 0.7578, 0.2717, 0.7595, 0.2707, 0.7756, 0.2561, 0.77, 0.2539, 0.7578, 0.2659, 0.7444, 0.2717, 0.7595, 0.2468, 0.7468, 0.2539, 0.7339, 0.2659, 0.7444, 0.2539, 0.7578, 0.2348, 0.7446, 0.2382, 0.73, 0.2539, 0.7339, 0.2468, 0.7468, 0.2348, 0.7446, 0.2225, 0.7336, 0.2382, 0.73, 0.222, 0.7537, 0.2104, 0.7441, 0.2225, 0.7336, 0.2348, 0.7446, 0.2157, 0.7619, 0.2044, 0.7592, 0.2104, 0.7441, 0.222, 0.7537, 0.3001, 0.4282, 0.3099, 0.4882, 0.2949, 0.4926, 0.2893, 0.4311, 0.2893, 0.4311, 0.2949, 0.4926, 0.281, 0.4933, 0.2787, 0.4317, 0.2787, 0.4317, 0.281, 0.4933, 0.2667, 0.4906, 0.2663, 0.4293, 0.189, 0.3756, 0.1947, 0.3653, 0.2002, 0.3761, 0.2663, 0.4293, 0.2667, 0.4906, 0.253, 0.4884, 0.255, 0.4272, 0.255, 0.4272, 0.253, 0.4884, 0.2393, 0.4884, 0.2433, 0.4274, 0.2023, 0.4001, 0.1974, 0.4088, 0.1874, 0.4088, 0.1824, 0.4001, 0.1874, 0.3915, 0.1974, 0.3915, 0.297, 0.3668, 0.3001, 0.4282, 0.2893, 0.4311, 0.2865, 0.3685, 0.2865, 0.3685, 0.2893, 0.4311, 0.2787, 0.4317, 0.2755, 0.3685, 0.2755, 0.3685, 0.2787, 0.4317, 0.2663, 0.4293, 0.2648, 0.3671, 0.2648, 0.3671, 0.2663, 0.4293, 0.255, 0.4272, 0.2545, 0.3661, 0.2545, 0.3661, 0.255, 0.4272, 0.2433, 0.4274, 0.2443, 0.3665, 0.2443, 0.3665, 0.2433, 0.4274, 0.2321, 0.4292, 0.234, 0.368, 0.2445, 0.3236, 0.2443, 0.3665, 0.234, 0.368, 0.2344, 0.3243, 0.2545, 0.3232, 0.2545, 0.3661, 0.2443, 0.3665, 0.2445, 0.3236, 0.2646, 0.3234, 0.2648, 0.3671, 0.2545, 0.3661, 0.2545, 0.3232, 0.2744, 0.3239, 0.2755, 0.3685, 0.2648, 0.3671, 0.2646, 0.3234, 0.2841, 0.324, 0.2865, 0.3685, 0.2755, 0.3685, 0.2744, 0.3239, 0.2939, 0.3232, 0.297, 0.3668, 0.2865, 0.3685, 0.2841, 0.324, 0.2433, 0.4274, 0.2393, 0.4884, 0.2254, 0.4899, 0.2321, 0.4292, 0.2108, 0.3762, 0.2049, 0.3663, 0.2075, 0.3614, 0.216, 0.3771, 0.2049, 0.3663, 0.1947, 0.3653, 0.1908, 0.3607, 0.2075, 0.3614, 0.1947, 0.3653, 0.189, 0.3756, 0.1824, 0.3764, 0.1908, 0.3607, 0.189, 0.3756, 0.1945, 0.3858, 0.1908, 0.3912, 0.1824, 0.3764, 0.1945, 0.3858, 0.2058, 0.3854, 0.2076, 0.3912, 0.1908, 0.3912, 0.2058, 0.3854, 0.2108, 0.3762, 0.216, 0.3771, 0.2076, 0.3912, 0.1945, 0.3858, 0.189, 0.3756, 0.2002, 0.3761, 0.2058, 0.3854, 0.1945, 0.3858, 0.2002, 0.3761, 0.2049, 0.3663, 0.2108, 0.3762, 0.2002, 0.3761, 0.2108, 0.3762, 0.2058, 0.3854, 0.2002, 0.3761, 0.1947, 0.3653, 0.2049, 0.3663, 0.2002, 0.3761])
me_apple.materials.append(mat_apple_1_material)
me_apple.use_remesh_preserve_volume = False
me_apple.use_remesh_preserve_attributes = False
me_apple.use_mirror_vertex_groups = False
me_apple.update()

# ---- objects
ob_apple_1 = bpy.data.objects.new('Apple_1', me_apple)
ob_lamp = bpy.data.objects.new('Lamp', light_lamp)
ob_camera = bpy.data.objects.new('Camera', cam_camera)

# ---- transforms, parenting, visibility, modifiers, constraints
ob_apple_1.location = (0.9313, 0.0, 0.0)
ob_apple_1.lineart.crease_threshold = 0.0
_m = ob_apple_1.modifiers.new('Auto Smooth', 'NODES')
_m.node_group = ng_auto_smooth
_gi = [s.identifier for s in ng_auto_smooth.interface.items_tree if s.item_type == 'SOCKET' and s.in_out == 'INPUT']
_m[_gi[1]] = 3.131  # Angle
ob_lamp.location = (4.076, 1.005, 5.904)
ob_lamp.rotation_euler = (0.6503, 0.05522, 1.866)
ob_lamp.lock_rotations_4d = False
ob_lamp.empty_display_type = 'ARROWS'
ob_lamp.color = (0.0, 0.0, 0.0, 0.0)
ob_lamp.lineart.crease_threshold = 0.0
ob_camera.location = (7.481, -6.508, 5.344)
ob_camera.rotation_euler = (1.109, 0.0, 0.8149)
ob_camera.lock_rotations_4d = False
ob_camera.empty_display_type = 'ARROWS'
ob_camera.color = (0.0, 0.0, 0.0, 0.0)
ob_camera.display_type = 'WIRE'
ob_camera.lineart.crease_threshold = 0.0

# ---- collection membership
col_collection_1.objects.link(ob_apple_1)
col_collection_1.objects.link(ob_lamp)
col_collection_1.objects.link(ob_camera)

# ---- scene / render settings (as saved in the file)
scene.camera = ob_camera
scene.frame_start = 1; scene.frame_end = 250; scene.frame_set(55)
scene.render.engine = 'CYCLES'
scene.render.resolution_percentage = 50
scene.render.dither_intensity = 0.0
scene.cycles.use_denoising = False
scene.cycles.samples = 128
scene.cycles.sampling_pattern = 'TABULATED_SOBOL'
scene.cycles.use_adaptive_sampling = False
scene.cycles.use_light_tree = False
scene.cycles.blur_glossy = 0.0
scene.cycles.sample_clamp_indirect = 0.0
scene.view_settings.view_transform = 'Standard'
bpy.context.view_layer.update()
